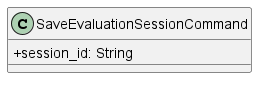

The diagram above was rendered by PlantUML. Its source (embedded in the PNG):
@startuml
skinparam classAttributeIconSize 0


class SaveEvaluationSessionCommand {
    + session_id: String
}
@enduml